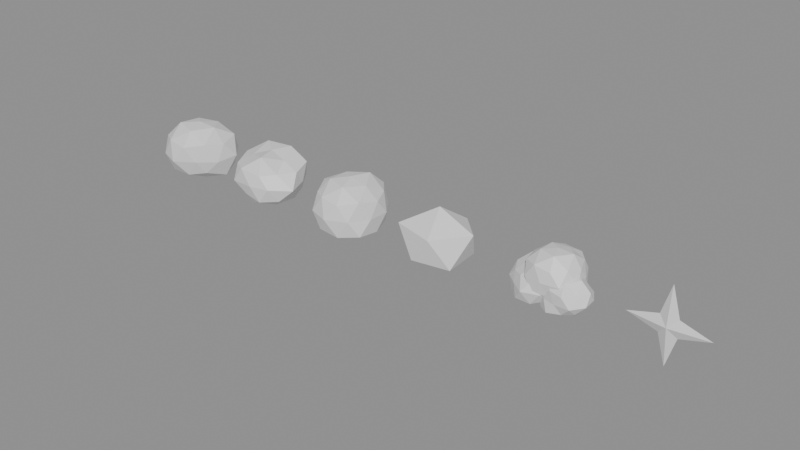 # Source: SmokePuffs.blend  (saved by Blender 5.2.45; exported with 4.5.12 LTS)
import bpy
from mathutils import Matrix  # noqa: F401  (used for matrix-valued properties, if any)

bpy.ops.wm.read_factory_settings(use_empty=True)
scene = bpy.context.scene
scene.name = 'Scene'

# ---- materials (node trees are filled in below, after node groups)
mat_fx_puff = bpy.data.materials.new('FX_Puff')
mat_fx_puff.diffuse_color = (1.0, 1.0, 1.0, 1.0)

# ---- material node trees
mat_fx_puff.use_nodes = True; mat_fx_puff.node_tree.nodes.clear()
_N = mat_fx_puff.node_tree.nodes; _L = mat_fx_puff.node_tree.links
n0 = _N.new('ShaderNodeBsdfPrincipled'); n0.name = 'Principled BSDF'; n0.location = (-200, 100)
n0.inputs[10].default_value = 0.005
n1 = _N.new('ShaderNodeOutputMaterial'); n1.name = 'Material Output'; n1.location = (200, 100)
_L.new(n0.outputs[0], n1.inputs[0])
n1.is_active_output = True

# ---- meshes
me_puff_01 = bpy.data.meshes.new('Puff_01')
me_puff_01.from_pydata([(0.0, 0.0, -0.31), (0.3331, -0.242, -0.1812), (-0.1353, -0.4165, -0.1927), (-0.4164, 0.0, -0.1832), (-0.1262, 0.3885, -0.1797), (0.3547, 0.2577, -0.1929), (0.1497, -0.4609, 0.2132), (-0.3835, -0.2787, 0.2086), (-0.381, 0.2768, 0.2072), (0.1305, 0.4017, 0.1858), (0.4505, 0.0, 0.1982), (0.0, 0.0, 0.4203), (-0.07591, -0.2336, -0.31), (0.1959, -0.1423, -0.31), (0.1239, -0.3814, -0.2181), (0.4617, 0.0, -0.2511), (0.2267, 0.1647, -0.31), (-0.279, 0.0, -0.31), (-0.3648, -0.265, -0.2452), (-0.07625, 0.2347, -0.31), (-0.331, 0.2405, -0.2225), (0.1348, 0.4148, -0.2372), (0.4976, -0.1617, 0.0), (0.5093, 0.1655, 0.0), (0.0, -0.538, 0.0), (0.2696, -0.3711, 0.0), (-0.4856, -0.1578, 0.0), (-0.304, -0.4184, 0.0), (-0.2942, 0.405, 0.0), (-0.4449, 0.1445, 0.0), (0.2923, 0.4024, 0.0), (0.0, 0.4589, 0.0), (0.374, -0.2717, 0.2514), (-0.141, -0.4341, 0.2482), (-0.4294, 0.0, 0.2335), (-0.1262, 0.3883, 0.2221), (0.3722, 0.2704, 0.2502), (0.0824, -0.2536, 0.3797), (0.283, 0.0, 0.4029), (-0.2275, -0.1653, 0.4003), (-0.213, 0.1548, 0.3749), (0.07983, 0.2457, 0.3678)], [], [(0, 13, 12), (1, 13, 15), (0, 12, 17), (0, 17, 19), (0, 19, 16), (1, 15, 22), (2, 14, 24), (3, 18, 26), (4, 20, 28), (5, 21, 30), (1, 22, 25), (2, 24, 27), (3, 26, 29), (4, 28, 31), (5, 30, 23), (6, 32, 37), (7, 33, 39), (8, 34, 40), (9, 35, 41), (10, 36, 38), (38, 41, 11), (38, 36, 41), (36, 9, 41), (41, 40, 11), (41, 35, 40), (35, 8, 40), (40, 39, 11), (40, 34, 39), (34, 7, 39), (39, 37, 11), (39, 33, 37), (33, 6, 37), (37, 38, 11), (37, 32, 38), (32, 10, 38), (23, 36, 10), (23, 30, 36), (30, 9, 36), (31, 35, 9), (31, 28, 35), (28, 8, 35), (29, 34, 8), (29, 26, 34), (26, 7, 34), (27, 33, 7), (27, 24, 33), (24, 6, 33), (25, 32, 6), (25, 22, 32), (22, 10, 32), (30, 31, 9), (30, 21, 31), (21, 4, 31), (28, 29, 8), (28, 20, 29), (20, 3, 29), (26, 27, 7), (26, 18, 27), (18, 2, 27), (24, 25, 6), (24, 14, 25), (14, 1, 25), (22, 23, 10), (22, 15, 23), (15, 5, 23), (16, 21, 5), (16, 19, 21), (19, 4, 21), (19, 20, 4), (19, 17, 20), (17, 3, 20), (17, 18, 3), (17, 12, 18), (12, 2, 18), (15, 16, 5), (15, 13, 16), (13, 0, 16), (12, 14, 2), (12, 13, 14), (13, 1, 14)])
me_puff_01.materials.append(mat_fx_puff)
me_puff_01.update()
me_puff_02 = bpy.data.meshes.new('Puff_02')
me_puff_02.from_pydata([(0.0, 0.0, -0.31), (0.3538, -0.2571, -0.1749), (-0.1232, -0.3792, -0.1595), (-0.4193, 0.0, -0.1677), (-0.152, 0.4679, -0.1968), (0.3089, 0.2244, -0.1527), (0.1181, -0.3636, 0.1529), (-0.3764, -0.2735, 0.1861), (-0.3364, 0.2444, 0.1663), (0.1397, 0.43, 0.1809), (0.4431, 0.0, 0.1772), (0.0, 0.0, 0.3799), (-0.09415, -0.2898, -0.31), (0.1919, -0.1395, -0.3071), (0.1278, -0.3932, -0.2044), (0.3849, 0.0, -0.1903), (0.2217, 0.1611, -0.31), (-0.244, 0.0, -0.31), (-0.3282, -0.2385, -0.2006), (-0.08765, 0.2698, -0.31), (-0.3243, 0.2357, -0.1982), (0.1339, 0.4121, -0.2142), (0.5371, -0.1745, 0.0), (0.4148, 0.1348, 0.0), (0.0, -0.4299, 0.0), (0.2684, -0.3694, 0.0), (-0.5159, -0.1676, 0.0), (-0.3047, -0.4195, 0.0), (-0.2692, 0.3705, 0.0), (-0.4498, 0.1462, 0.0), (0.2636, 0.3628, 0.0), (0.0, 0.4934, 0.0), (0.2938, -0.2134, 0.1795), (-0.1397, -0.43, 0.2236), (-0.4792, 0.0, 0.2369), (-0.1506, 0.4634, 0.2409), (0.37, 0.2688, 0.2261), (0.09318, -0.2868, 0.3903), (0.2223, 0.0, 0.2878), (-0.1983, -0.1441, 0.3173), (-0.2444, 0.1775, 0.391), (0.08838, 0.272, 0.3702)], [], [(0, 13, 12), (1, 13, 15), (0, 12, 17), (0, 17, 19), (0, 19, 16), (1, 15, 22), (2, 14, 24), (3, 18, 26), (4, 20, 28), (5, 21, 30), (1, 22, 25), (2, 24, 27), (3, 26, 29), (4, 28, 31), (5, 30, 23), (6, 32, 37), (7, 33, 39), (8, 34, 40), (9, 35, 41), (10, 36, 38), (38, 41, 11), (38, 36, 41), (36, 9, 41), (41, 40, 11), (41, 35, 40), (35, 8, 40), (40, 39, 11), (40, 34, 39), (34, 7, 39), (39, 37, 11), (39, 33, 37), (33, 6, 37), (37, 38, 11), (37, 32, 38), (32, 10, 38), (23, 36, 10), (23, 30, 36), (30, 9, 36), (31, 35, 9), (31, 28, 35), (28, 8, 35), (29, 34, 8), (29, 26, 34), (26, 7, 34), (27, 33, 7), (27, 24, 33), (24, 6, 33), (25, 32, 6), (25, 22, 32), (22, 10, 32), (30, 31, 9), (30, 21, 31), (21, 4, 31), (28, 29, 8), (28, 20, 29), (20, 3, 29), (26, 27, 7), (26, 18, 27), (18, 2, 27), (24, 25, 6), (24, 14, 25), (14, 1, 25), (22, 23, 10), (22, 15, 23), (15, 5, 23), (16, 21, 5), (16, 19, 21), (19, 4, 21), (19, 20, 4), (19, 17, 20), (17, 3, 20), (17, 18, 3), (17, 12, 18), (12, 2, 18), (15, 16, 5), (15, 13, 16), (13, 0, 16), (12, 14, 2), (12, 13, 14), (13, 1, 14)])
me_puff_02.materials.append(mat_fx_puff)
me_puff_02.update()
me_puff_03 = bpy.data.meshes.new('Puff_03')
me_puff_03.from_pydata([(0.0, 0.0, -0.31), (0.3843, -0.2792, -0.209), (-0.1405, -0.4325, -0.2001), (-0.4671, 0.0, -0.2055), (-0.1342, 0.413, -0.1911), (0.3462, 0.2515, -0.1883), (0.1371, -0.422, 0.1952), (-0.3434, -0.2495, 0.1868), (-0.3558, 0.2585, 0.1935), (0.1471, 0.4528, 0.2095), (0.4367, 0.0, 0.1921), (0.0, 0.0, 0.4098), (-0.07605, -0.2341, -0.31), (0.2028, -0.1474, -0.31), (0.1367, -0.4206, -0.2405), (0.4171, 0.0, -0.2269), (0.2064, 0.15, -0.31), (-0.248, 0.0, -0.31), (-0.3673, -0.2669, -0.2469), (-0.08036, 0.2473, -0.31), (-0.33, 0.2398, -0.2219), (0.1233, 0.3796, -0.2171), (0.4459, -0.1449, 0.0), (0.4535, 0.1473, 0.0), (0.0, -0.5124, 0.0), (0.2795, -0.3847, 0.0), (-0.445, -0.1446, 0.0), (-0.2935, -0.404, 0.0), (-0.2836, 0.3903, 0.0), (-0.5087, 0.1653, 0.0), (0.2784, 0.3831, 0.0), (0.0, 0.502, 0.0), (0.3573, -0.2596, 0.2402), (-0.1298, -0.3994, 0.2284), (-0.4544, 0.0, 0.2471), (-0.131, 0.4032, 0.2306), (0.3317, 0.241, 0.223), (0.08021, -0.2469, 0.3696), (0.2458, 0.0, 0.35), (-0.2103, -0.1528, 0.3702), (-0.2052, 0.1491, 0.3611), (0.08565, 0.2636, 0.3947)], [], [(0, 13, 12), (1, 13, 15), (0, 12, 17), (0, 17, 19), (0, 19, 16), (1, 15, 22), (2, 14, 24), (3, 18, 26), (4, 20, 28), (5, 21, 30), (1, 22, 25), (2, 24, 27), (3, 26, 29), (4, 28, 31), (5, 30, 23), (6, 32, 37), (7, 33, 39), (8, 34, 40), (9, 35, 41), (10, 36, 38), (38, 41, 11), (38, 36, 41), (36, 9, 41), (41, 40, 11), (41, 35, 40), (35, 8, 40), (40, 39, 11), (40, 34, 39), (34, 7, 39), (39, 37, 11), (39, 33, 37), (33, 6, 37), (37, 38, 11), (37, 32, 38), (32, 10, 38), (23, 36, 10), (23, 30, 36), (30, 9, 36), (31, 35, 9), (31, 28, 35), (28, 8, 35), (29, 34, 8), (29, 26, 34), (26, 7, 34), (27, 33, 7), (27, 24, 33), (24, 6, 33), (25, 32, 6), (25, 22, 32), (22, 10, 32), (30, 31, 9), (30, 21, 31), (21, 4, 31), (28, 29, 8), (28, 20, 29), (20, 3, 29), (26, 27, 7), (26, 18, 27), (18, 2, 27), (24, 25, 6), (24, 14, 25), (14, 1, 25), (22, 23, 10), (22, 15, 23), (15, 5, 23), (16, 21, 5), (16, 19, 21), (19, 4, 21), (19, 20, 4), (19, 17, 20), (17, 3, 20), (17, 18, 3), (17, 12, 18), (12, 2, 18), (15, 16, 5), (15, 13, 16), (13, 0, 16), (12, 14, 2), (12, 13, 14), (13, 1, 14)])
me_puff_03.materials.append(mat_fx_puff)
me_puff_03.update()
me_puff_04 = bpy.data.meshes.new('Puff_04')
me_puff_04.from_pydata([(0.0, 0.0, -0.31), (0.3617, -0.2628, -0.19), (-0.1227, -0.3775, -0.1687), (-0.4209, 0.0, -0.1789), (-0.1296, 0.399, -0.1783), (0.3365, 0.2444, -0.1768), (0.1293, -0.3979, 0.1778), (-0.3939, -0.2862, 0.2069), (-0.3307, 0.2403, 0.1737), (0.1233, 0.3795, 0.1696), (0.4932, 0.0, 0.2096), (0.0, 0.0, 0.4317)], [], [(0, 1, 2), (1, 0, 5), (0, 2, 3), (0, 3, 4), (0, 4, 5), (1, 5, 10), (2, 1, 6), (3, 2, 7), (4, 3, 8), (5, 4, 9), (1, 10, 6), (2, 6, 7), (3, 7, 8), (4, 8, 9), (5, 9, 10), (6, 10, 11), (7, 6, 11), (8, 7, 11), (9, 8, 11), (10, 9, 11)])
me_puff_04.materials.append(mat_fx_puff)
me_puff_04.update()
me_puff_cluster = bpy.data.meshes.new('Puff_Cluster')
me_puff_cluster.from_pydata([(-0.22, 0.02, -0.2484), (0.006162, -0.1443, -0.173), (-0.317, -0.2784, -0.1881), (-0.5168, 0.02, -0.1806), (-0.3146, 0.3112, -0.1847), (0.02515, 0.1981, -0.1833), (-0.1317, -0.2518, 0.07576), (-0.4289, -0.1318, 0.06363), (-0.4355, 0.1766, 0.0672), (-0.1236, 0.3166, 0.08724), (0.09368, 0.02, 0.08802), (-0.22, 0.02, 0.2603), (-0.2699, -0.1337, -0.2484), (-0.07877, -0.08261, -0.2484), (-0.1298, -0.2575, -0.2087), (0.06152, 0.02, -0.2031), (-0.07361, 0.1264, -0.2484), (-0.3894, 0.02, -0.2484), (-0.4484, -0.1459, -0.2035), (-0.2743, 0.1871, -0.2484), (-0.428, 0.1711, -0.1898), (-0.1273, 0.3052, -0.2131), (0.1177, -0.08971, -0.05), (0.05325, 0.1088, -0.05), (-0.22, -0.3362, -0.05), (-0.01106, -0.2676, -0.05), (-0.5366, -0.08288, -0.05), (-0.3875, -0.2106, -0.05), (-0.4261, 0.3037, -0.05), (-0.4971, 0.11, -0.05), (-0.01076, 0.308, -0.05), (-0.22, 0.3528, -0.05), (-0.02301, -0.1231, 0.08243), (-0.2974, -0.2182, 0.08623), (-0.501, 0.02, 0.1029), (-0.3055, 0.2832, 0.1005), (0.01325, 0.1895, 0.1068), (-0.1627, -0.1564, 0.2141), (-0.06313, 0.02, 0.1734), (-0.3399, -0.0671, 0.161), (-0.3699, 0.1289, 0.2138), (-0.1741, 0.1613, 0.1616), (0.2, -0.04, -0.256), (0.3971, -0.1832, -0.1772), (0.1109, -0.3142, -0.1968), (-0.08655, -0.04, -0.1961), (0.1096, 0.2383, -0.1988), (0.4197, 0.1196, -0.1895), (0.2905, -0.3184, 0.0588), (-0.001539, -0.1864, 0.03961), (-0.02602, 0.1242, 0.05293), (0.2795, 0.2048, 0.04327), (0.4936, -0.04, 0.05917), (0.2, -0.04, 0.2113), (0.1516, -0.189, -0.256), (0.3284, -0.1333, -0.256), (0.2699, -0.2551, -0.193), (0.4267, -0.04, -0.1933), (0.3305, 0.05481, -0.256), (0.0427, -0.04, -0.256), (-0.02453, -0.2031, -0.2209), (0.15, 0.1139, -0.256), (0.01144, 0.09699, -0.1968), (0.2763, 0.1947, -0.2042), (0.5036, -0.1387, -0.07), (0.4869, 0.05322, -0.07), (0.2, -0.3048, -0.07), (0.3906, -0.3024, -0.07), (-0.1077, -0.14, -0.07), (0.04122, -0.2585, -0.07), (0.02183, 0.2052, -0.07), (-0.07718, 0.05006, -0.07), (0.3885, 0.2194, -0.07), (0.2, 0.2464, -0.07), (0.3933, -0.1804, 0.05992), (0.1214, -0.2819, 0.06835), (-0.08375, -0.04, 0.08433), (0.1288, 0.1791, 0.05531), (0.3874, 0.09612, 0.05595), (0.2502, -0.1944, 0.1611), (0.3723, -0.04, 0.1753), (0.07202, -0.133, 0.1552), (0.07443, 0.05123, 0.151), (0.2529, 0.1229, 0.1739), (0.0, 0.05, -0.1032), (0.2379, -0.1229, -0.009407), (-0.1071, -0.2796, -0.03248), (-0.3024, 0.05, -0.01306), (-0.09557, 0.3441, -0.01608), (0.278, 0.252, -0.03121), (0.09796, -0.2515, 0.2595), (-0.276, -0.1506, 0.2701), (-0.2432, 0.2267, 0.2523), (0.1069, 0.3792, 0.2723), (0.3012, 0.05, 0.2525), (0.0, 0.05, 0.4146), (-0.05842, -0.1298, -0.1032), (0.1482, -0.05765, -0.1032), (0.09543, -0.2437, -0.04795), (0.331, 0.05, -0.06001), (0.1596, 0.1659, -0.1032), (-0.1705, 0.05, -0.1032), (-0.2384, -0.1232, -0.04028), (-0.05901, 0.2316, -0.1032), (-0.2471, 0.2295, -0.0461), (0.09871, 0.3538, -0.05374), (0.3413, -0.06089, 0.12), (0.3133, 0.1518, 0.12), (0.0, -0.2917, 0.12), (0.2263, -0.2615, 0.12), (-0.3326, -0.05806, 0.12), (-0.2229, -0.2568, 0.12), (-0.2322, 0.3695, 0.12), (-0.3511, 0.1641, 0.12), (0.2191, 0.3515, 0.12), (0.0, 0.4179, 0.12), (0.2385, -0.1233, 0.2803), (-0.1024, -0.2653, 0.3003), (-0.3042, 0.05, 0.2855), (-0.1024, 0.3652, 0.3003), (0.2381, 0.223, 0.2801), (0.06278, -0.1432, 0.4093), (0.2001, 0.05, 0.4049), (-0.1566, -0.06376, 0.3956), (-0.1513, 0.16, 0.3864), (0.05428, 0.2171, 0.3701)], [], [(0, 13, 12), (1, 13, 15), (0, 12, 17), (0, 17, 19), (0, 19, 16), (1, 15, 22), (2, 14, 24), (3, 18, 26), (4, 20, 28), (5, 21, 30), (1, 22, 25), (2, 24, 27), (3, 26, 29), (4, 28, 31), (5, 30, 23), (6, 32, 37), (7, 33, 39), (8, 34, 40), (9, 35, 41), (10, 36, 38), (38, 41, 11), (38, 36, 41), (36, 9, 41), (41, 40, 11), (41, 35, 40), (35, 8, 40), (40, 39, 11), (40, 34, 39), (34, 7, 39), (39, 37, 11), (39, 33, 37), (33, 6, 37), (37, 38, 11), (37, 32, 38), (32, 10, 38), (23, 36, 10), (23, 30, 36), (30, 9, 36), (31, 35, 9), (31, 28, 35), (28, 8, 35), (29, 34, 8), (29, 26, 34), (26, 7, 34), (27, 33, 7), (27, 24, 33), (24, 6, 33), (25, 32, 6), (25, 22, 32), (22, 10, 32), (30, 31, 9), (30, 21, 31), (21, 4, 31), (28, 29, 8), (28, 20, 29), (20, 3, 29), (26, 27, 7), (26, 18, 27), (18, 2, 27), (24, 25, 6), (24, 14, 25), (14, 1, 25), (22, 23, 10), (22, 15, 23), (15, 5, 23), (16, 21, 5), (16, 19, 21), (19, 4, 21), (19, 20, 4), (19, 17, 20), (17, 3, 20), (17, 18, 3), (17, 12, 18), (12, 2, 18), (15, 16, 5), (15, 13, 16), (13, 0, 16), (12, 14, 2), (12, 13, 14), (13, 1, 14), (42, 55, 54), (43, 55, 57), (42, 54, 59), (42, 59, 61), (42, 61, 58), (43, 57, 64), (44, 56, 66), (45, 60, 68), (46, 62, 70), (47, 63, 72), (43, 64, 67), (44, 66, 69), (45, 68, 71), (46, 70, 73), (47, 72, 65), (48, 74, 79), (49, 75, 81), (50, 76, 82), (51, 77, 83), (52, 78, 80), (80, 83, 53), (80, 78, 83), (78, 51, 83), (83, 82, 53), (83, 77, 82), (77, 50, 82), (82, 81, 53), (82, 76, 81), (76, 49, 81), (81, 79, 53), (81, 75, 79), (75, 48, 79), (79, 80, 53), (79, 74, 80), (74, 52, 80), (65, 78, 52), (65, 72, 78), (72, 51, 78), (73, 77, 51), (73, 70, 77), (70, 50, 77), (71, 76, 50), (71, 68, 76), (68, 49, 76), (69, 75, 49), (69, 66, 75), (66, 48, 75), (67, 74, 48), (67, 64, 74), (64, 52, 74), (72, 73, 51), (72, 63, 73), (63, 46, 73), (70, 71, 50), (70, 62, 71), (62, 45, 71), (68, 69, 49), (68, 60, 69), (60, 44, 69), (66, 67, 48), (66, 56, 67), (56, 43, 67), (64, 65, 52), (64, 57, 65), (57, 47, 65), (58, 63, 47), (58, 61, 63), (61, 46, 63), (61, 62, 46), (61, 59, 62), (59, 45, 62), (59, 60, 45), (59, 54, 60), (54, 44, 60), (57, 58, 47), (57, 55, 58), (55, 42, 58), (54, 56, 44), (54, 55, 56), (55, 43, 56), (84, 97, 96), (85, 97, 99), (84, 96, 101), (84, 101, 103), (84, 103, 100), (85, 99, 106), (86, 98, 108), (87, 102, 110), (88, 104, 112), (89, 105, 114), (85, 106, 109), (86, 108, 111), (87, 110, 113), (88, 112, 115), (89, 114, 107), (90, 116, 121), (91, 117, 123), (92, 118, 124), (93, 119, 125), (94, 120, 122), (122, 125, 95), (122, 120, 125), (120, 93, 125), (125, 124, 95), (125, 119, 124), (119, 92, 124), (124, 123, 95), (124, 118, 123), (118, 91, 123), (123, 121, 95), (123, 117, 121), (117, 90, 121), (121, 122, 95), (121, 116, 122), (116, 94, 122), (107, 120, 94), (107, 114, 120), (114, 93, 120), (115, 119, 93), (115, 112, 119), (112, 92, 119), (113, 118, 92), (113, 110, 118), (110, 91, 118), (111, 117, 91), (111, 108, 117), (108, 90, 117), (109, 116, 90), (109, 106, 116), (106, 94, 116), (114, 115, 93), (114, 105, 115), (105, 88, 115), (112, 113, 92), (112, 104, 113), (104, 87, 113), (110, 111, 91), (110, 102, 111), (102, 86, 111), (108, 109, 90), (108, 98, 109), (98, 85, 109), (106, 107, 94), (106, 99, 107), (99, 89, 107), (100, 105, 89), (100, 103, 105), (103, 88, 105), (103, 104, 88), (103, 101, 104), (101, 87, 104), (101, 102, 87), (101, 96, 102), (96, 86, 102), (99, 100, 89), (99, 97, 100), (97, 84, 100), (96, 98, 86), (96, 97, 98), (97, 85, 98)])
me_puff_cluster.materials.append(mat_fx_puff)
me_puff_cluster.update()
me_sparkle_star = bpy.data.meshes.new('Sparkle_Star')
me_sparkle_star.from_pydata([(0.0, -0.06, 0.0), (0.0, 0.06, 0.0), (3.062e-17, 0.0, 0.5), (-0.1131, 0.0, 0.1131), (-0.5, 0.0, 6.123e-17), (-0.1131, 0.0, -0.1131), (-9.185e-17, 0.0, -0.5), (0.1131, 0.0, -0.1131), (0.5, 0.0, -1.225e-16), (0.1131, 0.0, 0.1131)], [], [(0, 2, 3), (1, 3, 2), (0, 3, 4), (1, 4, 3), (0, 4, 5), (1, 5, 4), (0, 5, 6), (1, 6, 5), (0, 6, 7), (1, 7, 6), (0, 7, 8), (1, 8, 7), (0, 8, 9), (1, 9, 8), (0, 9, 2), (1, 2, 9)])
me_sparkle_star.materials.append(mat_fx_puff)
me_sparkle_star.update()

# ---- objects
ob_puff_01 = bpy.data.objects.new('Puff_01', me_puff_01)
ob_puff_02 = bpy.data.objects.new('Puff_02', me_puff_02)
ob_puff_03 = bpy.data.objects.new('Puff_03', me_puff_03)
ob_puff_04 = bpy.data.objects.new('Puff_04', me_puff_04)
ob_puff_cluster = bpy.data.objects.new('Puff_Cluster', me_puff_cluster)
ob_sparkle_star = bpy.data.objects.new('Sparkle_Star', me_sparkle_star)

# ---- transforms, parenting, visibility, modifiers, constraints
ob_puff_01.location = (0.0, 0.0, 0.0)
ob_puff_02.location = (1.4, 0.0, 0.0)
ob_puff_03.location = (2.8, 0.0, 0.0)
ob_puff_04.location = (4.2, 0.0, 0.0)
ob_puff_cluster.location = (5.8, 0.0, 0.0)
ob_sparkle_star.location = (7.2, 0.0, 0.0)

# ---- collection membership
scene.collection.objects.link(ob_puff_01)
scene.collection.objects.link(ob_puff_02)
scene.collection.objects.link(ob_puff_03)
scene.collection.objects.link(ob_puff_04)
scene.collection.objects.link(ob_puff_cluster)
scene.collection.objects.link(ob_sparkle_star)

# ---- scene / render settings (as saved in the file)
scene.frame_start = 1; scene.frame_end = 250; scene.frame_set(1)
scene.render.engine = 'BLENDER_EEVEE_NEXT'
scene.render.bake_bias = 0.0
scene.render.bake_samples = 0
scene.render.compositor_device = 'GPU'
scene.eevee.use_volume_custom_range = False
scene.eevee.fast_gi_thickness_near = 0.1
scene.eevee.fast_gi_thickness_far = 0.0
scene.eevee.ray_tracing_options.screen_trace_thickness = 0.1
bpy.context.view_layer.update()

# ---- added for rendering (the .blend has no active camera and no usable light): camera, sun + grey world if the file has none
cam_auto = bpy.data.cameras.new('AutoCamera')
cam_auto.lens = 50.0
cam_auto.sensor_width = 36.0
cam_auto.clip_end = 1000.0
ob_auto_camera = bpy.data.objects.new('AutoCamera', cam_auto)
scene.collection.objects.link(ob_auto_camera)
ob_auto_camera.location = (11.2975, -9.24629, 6.15221)
ob_auto_camera.rotation_euler = (1.09748, -7.21219e-08, 0.694738)
scene.camera = ob_auto_camera
light_auto_sun = bpy.data.lights.new('AutoSun', 'SUN')
light_auto_sun.energy = 3.0
light_auto_sun.angle = 0.0523599
ob_auto_sun = bpy.data.objects.new('AutoSun', light_auto_sun)
scene.collection.objects.link(ob_auto_sun)
ob_auto_sun.rotation_euler = (0.872665, 0.174533, 0.523599)
if scene.world is None:
    world_auto = bpy.data.worlds.new('AutoWorld')
    world_auto.color = (0.3, 0.3, 0.3)
    scene.world = world_auto
bpy.context.view_layer.update()
